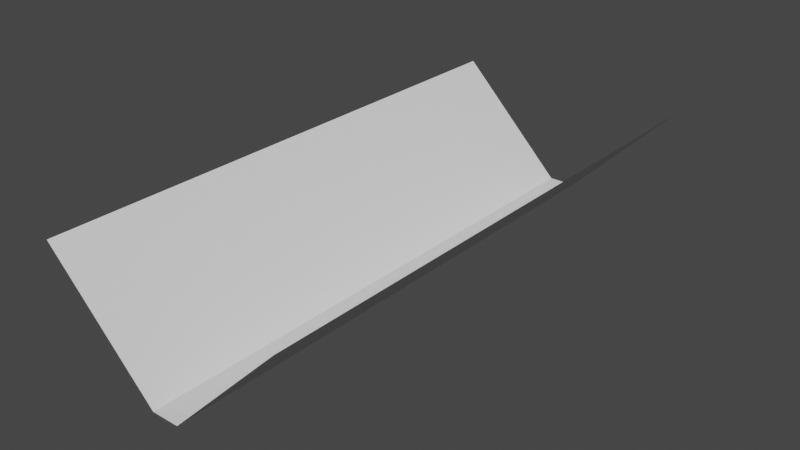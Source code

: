 # Source: level8.blend  (saved by Blender 3.4.6; exported with 4.5.12 LTS)
import bpy
from mathutils import Matrix  # noqa: F401  (used for matrix-valued properties, if any)

bpy.ops.wm.read_factory_settings(use_empty=True)
scene = bpy.context.scene
scene.name = 'Scene'

# ---- collections
col_collection = bpy.data.collections.new('Collection'); scene.collection.children.link(col_collection)

# ---- world
world_world = bpy.data.worlds.new('World'); scene.world = world_world
world_world.use_nodes = True; world_world.node_tree.nodes.clear()
_N = world_world.node_tree.nodes; _L = world_world.node_tree.links
n0 = _N.new('ShaderNodeOutputWorld'); n0.name = 'World Output'; n0.location = (300, 300)
n1 = _N.new('ShaderNodeBackground'); n1.name = 'Background'; n1.location = (10, 300)
n1.inputs[0].default_value = (0.05088, 0.05088, 0.05088, 1.0)
_L.new(n1.outputs[0], n0.inputs[0])
n0.is_active_output = True
world_world.color = (0.05088, 0.05088, 0.05088)
world_world.use_sun_shadow = False
world_world.sun_shadow_jitter_overblur = 0.0

# ---- meshes
me_plane = bpy.data.meshes.new('Plane')
me_plane.from_pydata([(-1.8, -4.0, 0.8), (-1.8, 4.0, 0.8), (-1.4, 4.0, 0.4), (-1.4, -4.0, 0.4), (-1.0, 4.0, 0.0), (-1.0, -4.0, 0.0), (-0.6, -4.0, -0.4), (-0.6, 4.0, -0.4), (-0.2, -4.0, -0.8), (-0.2, 4.0, -0.8), (0.2, -4.0, -0.8), (0.6, -4.0, -0.4), (0.2, 4.0, -0.8), (0.6, 4.0, -0.4), (1.0, -4.0, 0.0), (1.0, 4.0, 0.0), (1.4, -4.0, 0.4), (1.4, 4.0, 0.4), (1.8, 4.0, 0.8), (1.8, -4.0, 0.8)], [], [(0, 3, 2, 1), (3, 5, 4, 2), (5, 6, 7, 4), (6, 8, 9, 7), (8, 10, 12, 9), (10, 11, 13, 12), (11, 14, 15, 13), (14, 16, 17, 15), (16, 19, 18, 17)])
_uv = me_plane.uv_layers.new(name='UVMap')
_uv.uv.foreach_set('vector', [0.0, 0.0, 1.0, 0.0, 1.0, 1.0, 0.0, 1.0, 0.0, 0.0, 1.0, 0.0, 1.0, 1.0, 0.0, 1.0, 0.0, 0.0, 1.0, 0.0, 1.0, 1.0, 0.0, 1.0, 0.0, 0.0, 1.0, 0.0, 1.0, 1.0, 0.0, 1.0, 0.0, 0.0, 1.0, 0.0, 1.0, 1.0, 0.0, 1.0, 0.0, 0.0, 1.0, 0.0, 1.0, 1.0, 0.0, 1.0, 0.0, 0.0, 1.0, 0.0, 1.0, 1.0, 0.0, 1.0, 0.0, 0.0, 1.0, 0.0, 1.0, 1.0, 0.0, 1.0, 0.0, 0.0, 1.0, 0.0, 1.0, 1.0, 0.0, 1.0])
me_plane.update()

# ---- objects
ob_plane = bpy.data.objects.new('Plane', me_plane)

# ---- transforms, parenting, visibility, modifiers, constraints
ob_plane.location = (0.0, 0.0, 0.0)

# ---- collection membership
col_collection.objects.link(ob_plane)

# ---- scene / render settings (as saved in the file)
scene.frame_start = 1; scene.frame_end = 250; scene.frame_set(1)
scene.render.engine = 'BLENDER_EEVEE_NEXT'
scene.cycles.sampling_pattern = 'TABULATED_SOBOL'
scene.cycles.use_light_tree = False
scene.view_settings.view_transform = 'Filmic'
bpy.context.view_layer.update()

# ---- added for rendering (the .blend has no active camera and no usable light): camera, sun
cam_auto = bpy.data.cameras.new('AutoCamera')
cam_auto.lens = 50.0
cam_auto.sensor_width = 36.0
cam_auto.clip_end = 1000.0
ob_auto_camera = bpy.data.objects.new('AutoCamera', cam_auto)
scene.collection.objects.link(ob_auto_camera)
ob_auto_camera.location = (8.2506, -9.90072, 6.60048)
ob_auto_camera.rotation_euler = (1.09748, -7.21219e-08, 0.694738)
scene.camera = ob_auto_camera
light_auto_sun = bpy.data.lights.new('AutoSun', 'SUN')
light_auto_sun.energy = 3.0
light_auto_sun.angle = 0.0523599
ob_auto_sun = bpy.data.objects.new('AutoSun', light_auto_sun)
scene.collection.objects.link(ob_auto_sun)
ob_auto_sun.rotation_euler = (0.872665, 0.174533, 0.523599)
bpy.context.view_layer.update()
